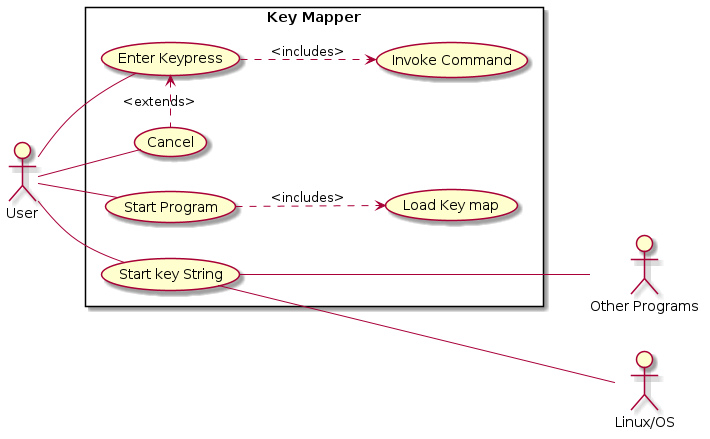

The diagram above was rendered by PlantUML. Its source (embedded in the PNG):
@startuml
left to right direction

actor User as U
actor "Other Programs" as o_prgm
actor "Linux/OS" as os

rectangle "Key Mapper"{
        usecase (Start Program) as start
        usecase (Start key String) as strt_str
        usecase (Enter Keypress) as keyprss
        usecase (Cancel) as cncl
        usecase (Invoke Command) as cmd
        usecase (Load Key map) as ld_kmp
}

U -- start
U -- keyprss
U -- cncl
U -- strt_str

start ..> ld_kmp : <includes>

strt_str --- o_prgm
strt_str --- os

keyprss ..> cmd : <includes>
keyprss <. cncl : <extends>

@enduml